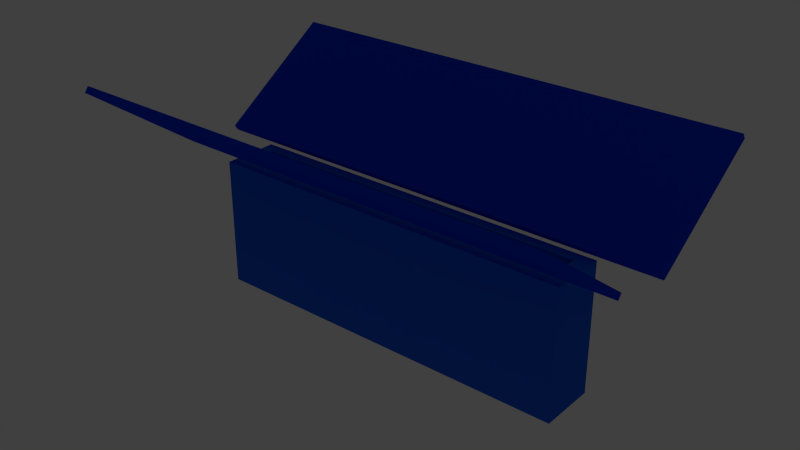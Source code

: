 # Source: fries.blend  (saved by Blender 2.76.0; exported with 4.5.12 LTS)
import bpy
from mathutils import Matrix  # noqa: F401  (used for matrix-valued properties, if any)

bpy.ops.wm.read_factory_settings(use_empty=True)
scene = bpy.context.scene
scene.name = 'Scene'

# ---- collections
col_collection_1 = bpy.data.collections.new('Collection 1'); scene.collection.children.link(col_collection_1)

# ---- materials (node trees are filled in below, after node groups)
mat_material = bpy.data.materials.new('Material')
mat_material.alpha_threshold = 0.0
mat_material.use_transparent_shadow = False
mat_material.diffuse_color = (0.0, 0.04537, 0.8, 1.0)
mat_material.roughness = 0.5
mat_material_001 = bpy.data.materials.new('Material.001')
mat_material_001.alpha_threshold = 0.0
mat_material_001.use_transparent_shadow = False
mat_material_001.diffuse_color = (0.01038, 0.1212, 0.8, 1.0)
mat_material_001.roughness = 0.5
mat_material_001.line_color = (0.0, 0.0, 0.0, 1.0)

# ---- material node trees

# ---- world
world_world_002 = bpy.data.worlds.new('World.002'); scene.world = world_world_002
world_world_002.color = (0.05088, 0.05088, 0.05088)
world_world_002.use_sun_shadow = False
world_world_002.sun_shadow_jitter_overblur = 0.0
world_world_002.cycles.sampling_method = 'MANUAL'
world_world_002.cycles.sample_map_resolution = 256

# ---- lights
light_point_001 = bpy.data.lights.new('Point.001', 'POINT')
light_point_001.transmission_factor = 0.0
light_point_001.energy = 100.0
light_point_001.shadow_buffer_clip_start = 0.5
light_point_001.shadow_soft_size = 0.1
light_point_001.shadow_maximum_resolution = 0.006
light_point_001.use_absolute_resolution = True
light_point_001.cycles.use_multiple_importance_sampling = False
light_point = bpy.data.lights.new('Point', 'POINT')
light_point.transmission_factor = 0.0
light_point.energy = 100.0
light_point.shadow_buffer_clip_start = 0.5
light_point.shadow_soft_size = 0.1
light_point.shadow_maximum_resolution = 0.006
light_point.use_absolute_resolution = True
light_point.cycles.use_multiple_importance_sampling = False

# ---- meshes
me_cube_001 = bpy.data.meshes.new('Cube.001')
me_cube_001.from_pydata([(-1.0, -1.0, -1.0), (-1.0, -1.0, 1.0), (-1.0, 1.0, -1.0), (-1.0, 1.0, 1.0), (1.0, -1.0, -1.0), (1.0, -1.0, 1.0), (1.0, 1.0, -1.0), (1.0, 1.0, 1.0)], [], [(1, 3, 2, 0), (3, 7, 6, 2), (7, 5, 4, 6), (5, 1, 0, 4), (0, 2, 6, 4), (5, 7, 3, 1)])
me_cube_001.materials.append(mat_material)
me_cube_001.use_remesh_preserve_volume = False
me_cube_001.use_remesh_preserve_attributes = False
me_cube_001.use_mirror_vertex_groups = False
me_cube_001.update()
me_cube = bpy.data.meshes.new('Cube')
me_cube.from_pydata([(-1.0, -1.0, -1.0), (-1.0, -1.0, 1.0), (-1.0, 1.0, -1.0), (-1.0, 1.0, 1.0), (1.0, -1.0, -1.0), (1.0, -1.0, 1.0), (1.0, 1.0, -1.0), (1.0, 1.0, 1.0)], [], [(1, 3, 2, 0), (3, 7, 6, 2), (7, 5, 4, 6), (5, 1, 0, 4), (0, 2, 6, 4), (5, 7, 3, 1)])
me_cube.materials.append(mat_material)
me_cube.use_remesh_preserve_volume = False
me_cube.use_remesh_preserve_attributes = False
me_cube.use_mirror_vertex_groups = False
me_cube.update()
me_cube_003 = bpy.data.meshes.new('Cube.003')
me_cube_003.from_pydata([(-1.0, 1.0, 1.0), (-1.0, 1.0, -1.0), (-1.0, -1.0, -1.0), (-1.0, -1.0, 1.0), (1.0, 1.0, 1.0), (1.0, 1.0, -1.0), (1.0, -1.0, -1.0), (1.0, -1.0, 1.0), (-0.9217, -0.588, 1.0), (-0.9217, 0.588, 1.0), (0.9217, -0.588, 1.0), (0.9217, 0.588, 1.0), (-0.9217, 0.588, -0.9474), (-0.9217, -0.588, -0.9474), (0.9217, 0.588, -0.9474), (0.9217, -0.588, -0.9474)], [], [(0, 1, 2, 3), (1, 0, 4, 5), (7, 6, 5, 4), (6, 7, 3, 2), (1, 5, 6, 2), (4, 0, 9, 11), (10, 7, 4, 11), (8, 3, 7, 10), (0, 3, 8, 9), (8, 13, 12, 9), (9, 12, 14, 11), (11, 14, 15, 10), (10, 15, 13, 8), (15, 14, 12, 13)])
me_cube_003.materials.append(mat_material_001)
me_cube_003.use_remesh_preserve_volume = False
me_cube_003.use_remesh_preserve_attributes = False
me_cube_003.use_mirror_vertex_groups = False
me_cube_003.update()

# ---- objects
ob_point_001 = bpy.data.objects.new('Point.001', light_point_001)
ob_cube_001 = bpy.data.objects.new('Cube.001', me_cube_001)
ob_cube = bpy.data.objects.new('Cube', me_cube)
ob_point = bpy.data.objects.new('Point', light_point)
ob_cube_002 = bpy.data.objects.new('Cube.002', me_cube_003)

# ---- transforms, parenting, visibility, modifiers, constraints
ob_point_001.location = (-8.528, 35.07, -15.65)
ob_point_001.lineart.crease_threshold = 0.0
ob_cube_001.location = (0.1248, -10.02, 0.8576)
ob_cube_001.rotation_euler = (0.9442, -0.0, 0.0)
ob_cube_001.scale = (35.74, 0.5043, 10.68)
ob_cube_001.lineart.crease_threshold = 0.0
ob_cube.location = (1.937, 14.16, 0.6612)
ob_cube.rotation_euler = (-0.9761, -0.0, 0.0)
ob_cube.scale = (35.74, 0.5043, 10.68)
ob_cube.lineart.crease_threshold = 0.0
ob_point.location = (4.079, -34.74, 32.79)
ob_point.lineart.crease_threshold = 0.0
ob_cube_002.location = (0.6444, 1.96, -16.26)
ob_cube_002.scale = (27.89, 4.19, 9.706)
ob_cube_002.lineart.crease_threshold = 0.0

# ---- collection membership
col_collection_1.objects.link(ob_point_001)
col_collection_1.objects.link(ob_cube_001)
col_collection_1.objects.link(ob_cube)
col_collection_1.objects.link(ob_point)
col_collection_1.objects.link(ob_cube_002)

# ---- scene / render settings (as saved in the file)
scene.frame_start = 0; scene.frame_end = 9; scene.frame_set(0)
scene.render.engine = 'BLENDER_EEVEE_NEXT'
scene.render.image_settings.color_mode = 'RGB'
scene.render.image_settings.compression = 90
scene.render.resolution_percentage = 50
scene.render.dither_intensity = 0.0
scene.cycles.use_denoising = False
scene.cycles.samples = 10
scene.cycles.sampling_pattern = 'TABULATED_SOBOL'
scene.cycles.light_sampling_threshold = 0.0
scene.cycles.use_adaptive_sampling = False
scene.cycles.use_light_tree = False
scene.cycles.blur_glossy = 0.0
scene.cycles.volume_bounces = 1
scene.cycles.pixel_filter_type = 'GAUSSIAN'
scene.cycles.sample_clamp_indirect = 0.0
scene.view_settings.view_transform = 'Standard'
bpy.context.view_layer.update()

# ---- added for rendering (the .blend has no active camera): camera
cam_auto = bpy.data.cameras.new('AutoCamera')
cam_auto.lens = 50.0
cam_auto.sensor_width = 36.0
cam_auto.clip_end = 1477.64
ob_auto_camera = bpy.data.objects.new('AutoCamera', cam_auto)
scene.collection.objects.link(ob_auto_camera)
ob_auto_camera.location = (85.2275, -98.8742, 58.1388)
ob_auto_camera.rotation_euler = (1.09748, -7.21219e-08, 0.694738)
scene.camera = ob_auto_camera
bpy.context.view_layer.update()
